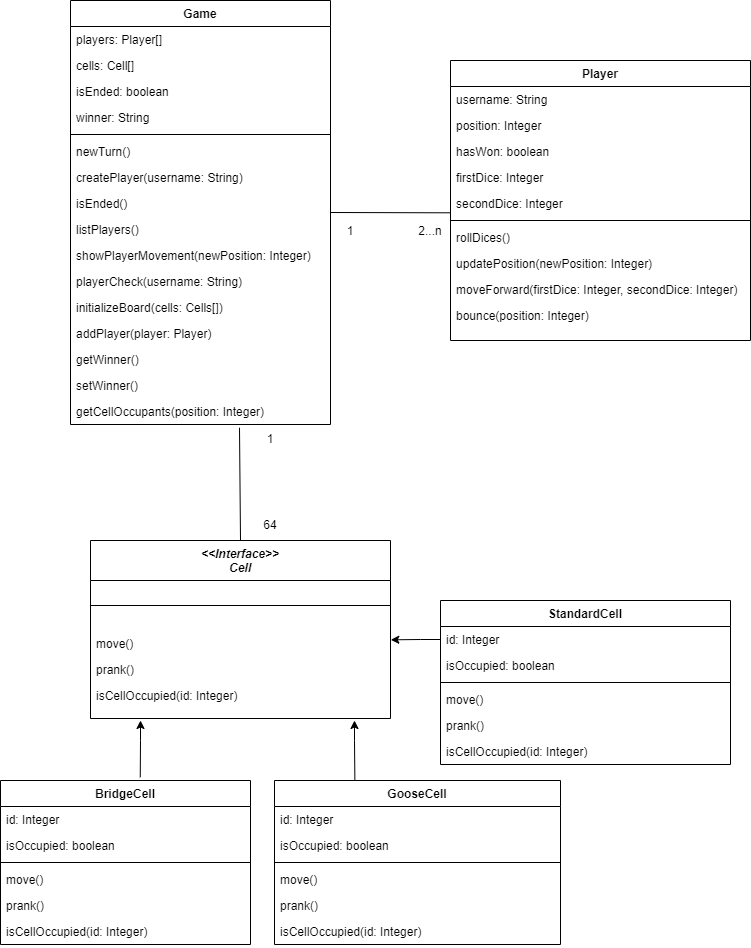

The diagram above was exported from draw.io. Its source (the exported page's mxGraphModel, read from the mxfile embedded in the PNG):
<mxGraphModel dx="865" dy="562" grid="1" gridSize="10" guides="1" tooltips="1" connect="1" arrows="1" fold="1" page="1" pageScale="1" pageWidth="827" pageHeight="1169" math="0" shadow="0">
  <root>
    <mxCell id="WIyWlLk6GJQsqaUBKTNV-0" />
    <mxCell id="WIyWlLk6GJQsqaUBKTNV-1" parent="WIyWlLk6GJQsqaUBKTNV-0" />
    <mxCell id="zkfFHV4jXpPFQw0GAbJ--0" value="Game" style="swimlane;fontStyle=1;align=center;verticalAlign=top;childLayout=stackLayout;horizontal=1;startSize=26;horizontalStack=0;resizeParent=1;resizeLast=0;collapsible=1;marginBottom=0;rounded=0;shadow=0;strokeWidth=1;" parent="WIyWlLk6GJQsqaUBKTNV-1" vertex="1">
      <mxGeometry x="140" y="10" width="260" height="424" as="geometry">
        <mxRectangle x="230" y="140" width="160" height="26" as="alternateBounds" />
      </mxGeometry>
    </mxCell>
    <mxCell id="zkfFHV4jXpPFQw0GAbJ--1" value="players: Player[]" style="text;align=left;verticalAlign=top;spacingLeft=4;spacingRight=4;overflow=hidden;rotatable=0;points=[[0,0.5],[1,0.5]];portConstraint=eastwest;" parent="zkfFHV4jXpPFQw0GAbJ--0" vertex="1">
      <mxGeometry y="26" width="260" height="26" as="geometry" />
    </mxCell>
    <mxCell id="zkfFHV4jXpPFQw0GAbJ--2" value="cells: Cell[]" style="text;align=left;verticalAlign=top;spacingLeft=4;spacingRight=4;overflow=hidden;rotatable=0;points=[[0,0.5],[1,0.5]];portConstraint=eastwest;rounded=0;shadow=0;html=0;" parent="zkfFHV4jXpPFQw0GAbJ--0" vertex="1">
      <mxGeometry y="52" width="260" height="26" as="geometry" />
    </mxCell>
    <mxCell id="zkfFHV4jXpPFQw0GAbJ--3" value="isEnded: boolean" style="text;align=left;verticalAlign=top;spacingLeft=4;spacingRight=4;overflow=hidden;rotatable=0;points=[[0,0.5],[1,0.5]];portConstraint=eastwest;rounded=0;shadow=0;html=0;" parent="zkfFHV4jXpPFQw0GAbJ--0" vertex="1">
      <mxGeometry y="78" width="260" height="26" as="geometry" />
    </mxCell>
    <mxCell id="cM4YQf585_Fq8RprDlA1-37" value="winner: String" style="text;align=left;verticalAlign=top;spacingLeft=4;spacingRight=4;overflow=hidden;rotatable=0;points=[[0,0.5],[1,0.5]];portConstraint=eastwest;" vertex="1" parent="zkfFHV4jXpPFQw0GAbJ--0">
      <mxGeometry y="104" width="260" height="26" as="geometry" />
    </mxCell>
    <mxCell id="zkfFHV4jXpPFQw0GAbJ--4" value="" style="line;html=1;strokeWidth=1;align=left;verticalAlign=middle;spacingTop=-1;spacingLeft=3;spacingRight=3;rotatable=0;labelPosition=right;points=[];portConstraint=eastwest;" parent="zkfFHV4jXpPFQw0GAbJ--0" vertex="1">
      <mxGeometry y="130" width="260" height="8" as="geometry" />
    </mxCell>
    <mxCell id="zkfFHV4jXpPFQw0GAbJ--5" value="newTurn()" style="text;align=left;verticalAlign=top;spacingLeft=4;spacingRight=4;overflow=hidden;rotatable=0;points=[[0,0.5],[1,0.5]];portConstraint=eastwest;" parent="zkfFHV4jXpPFQw0GAbJ--0" vertex="1">
      <mxGeometry y="138" width="260" height="26" as="geometry" />
    </mxCell>
    <mxCell id="cM4YQf585_Fq8RprDlA1-3" value="createPlayer(username: String)" style="text;align=left;verticalAlign=top;spacingLeft=4;spacingRight=4;overflow=hidden;rotatable=0;points=[[0,0.5],[1,0.5]];portConstraint=eastwest;" vertex="1" parent="zkfFHV4jXpPFQw0GAbJ--0">
      <mxGeometry y="164" width="260" height="26" as="geometry" />
    </mxCell>
    <mxCell id="cM4YQf585_Fq8RprDlA1-4" value="isEnded()" style="text;align=left;verticalAlign=top;spacingLeft=4;spacingRight=4;overflow=hidden;rotatable=0;points=[[0,0.5],[1,0.5]];portConstraint=eastwest;" vertex="1" parent="zkfFHV4jXpPFQw0GAbJ--0">
      <mxGeometry y="190" width="260" height="26" as="geometry" />
    </mxCell>
    <mxCell id="cM4YQf585_Fq8RprDlA1-38" value="listPlayers()" style="text;align=left;verticalAlign=top;spacingLeft=4;spacingRight=4;overflow=hidden;rotatable=0;points=[[0,0.5],[1,0.5]];portConstraint=eastwest;" vertex="1" parent="zkfFHV4jXpPFQw0GAbJ--0">
      <mxGeometry y="216" width="260" height="26" as="geometry" />
    </mxCell>
    <mxCell id="cM4YQf585_Fq8RprDlA1-53" value="showPlayerMovement(newPosition: Integer)" style="text;align=left;verticalAlign=top;spacingLeft=4;spacingRight=4;overflow=hidden;rotatable=0;points=[[0,0.5],[1,0.5]];portConstraint=eastwest;" vertex="1" parent="zkfFHV4jXpPFQw0GAbJ--0">
      <mxGeometry y="242" width="260" height="26" as="geometry" />
    </mxCell>
    <mxCell id="cM4YQf585_Fq8RprDlA1-52" value="playerCheck(username: String)" style="text;align=left;verticalAlign=top;spacingLeft=4;spacingRight=4;overflow=hidden;rotatable=0;points=[[0,0.5],[1,0.5]];portConstraint=eastwest;" vertex="1" parent="zkfFHV4jXpPFQw0GAbJ--0">
      <mxGeometry y="268" width="260" height="26" as="geometry" />
    </mxCell>
    <mxCell id="cM4YQf585_Fq8RprDlA1-75" value="initializeBoard(cells: Cells[])" style="text;align=left;verticalAlign=top;spacingLeft=4;spacingRight=4;overflow=hidden;rotatable=0;points=[[0,0.5],[1,0.5]];portConstraint=eastwest;" vertex="1" parent="zkfFHV4jXpPFQw0GAbJ--0">
      <mxGeometry y="294" width="260" height="26" as="geometry" />
    </mxCell>
    <mxCell id="cM4YQf585_Fq8RprDlA1-76" value="addPlayer(player: Player)" style="text;align=left;verticalAlign=top;spacingLeft=4;spacingRight=4;overflow=hidden;rotatable=0;points=[[0,0.5],[1,0.5]];portConstraint=eastwest;" vertex="1" parent="zkfFHV4jXpPFQw0GAbJ--0">
      <mxGeometry y="320" width="260" height="26" as="geometry" />
    </mxCell>
    <mxCell id="cM4YQf585_Fq8RprDlA1-61" value="getWinner()" style="text;align=left;verticalAlign=top;spacingLeft=4;spacingRight=4;overflow=hidden;rotatable=0;points=[[0,0.5],[1,0.5]];portConstraint=eastwest;" vertex="1" parent="zkfFHV4jXpPFQw0GAbJ--0">
      <mxGeometry y="346" width="260" height="26" as="geometry" />
    </mxCell>
    <mxCell id="cM4YQf585_Fq8RprDlA1-91" value="setWinner()" style="text;align=left;verticalAlign=top;spacingLeft=4;spacingRight=4;overflow=hidden;rotatable=0;points=[[0,0.5],[1,0.5]];portConstraint=eastwest;" vertex="1" parent="zkfFHV4jXpPFQw0GAbJ--0">
      <mxGeometry y="372" width="260" height="26" as="geometry" />
    </mxCell>
    <mxCell id="cM4YQf585_Fq8RprDlA1-79" value="getCellOccupants(position: Integer)" style="text;align=left;verticalAlign=top;spacingLeft=4;spacingRight=4;overflow=hidden;rotatable=0;points=[[0,0.5],[1,0.5]];portConstraint=eastwest;" vertex="1" parent="zkfFHV4jXpPFQw0GAbJ--0">
      <mxGeometry y="398" width="260" height="26" as="geometry" />
    </mxCell>
    <mxCell id="zkfFHV4jXpPFQw0GAbJ--6" value="&lt;&lt;Interface&gt;&gt;&#10;Cell" style="swimlane;fontStyle=3;align=center;verticalAlign=top;childLayout=stackLayout;horizontal=1;startSize=40;horizontalStack=0;resizeParent=1;resizeLast=0;collapsible=1;marginBottom=0;rounded=0;shadow=0;strokeWidth=1;" parent="WIyWlLk6GJQsqaUBKTNV-1" vertex="1">
      <mxGeometry x="160" y="550" width="300" height="178" as="geometry">
        <mxRectangle x="130" y="380" width="160" height="26" as="alternateBounds" />
      </mxGeometry>
    </mxCell>
    <mxCell id="zkfFHV4jXpPFQw0GAbJ--9" value="" style="line;html=1;strokeWidth=1;align=left;verticalAlign=middle;spacingTop=-1;spacingLeft=3;spacingRight=3;rotatable=0;labelPosition=right;points=[];portConstraint=eastwest;" parent="zkfFHV4jXpPFQw0GAbJ--6" vertex="1">
      <mxGeometry y="40" width="300" height="50" as="geometry" />
    </mxCell>
    <mxCell id="cM4YQf585_Fq8RprDlA1-67" value="move()" style="text;align=left;verticalAlign=top;spacingLeft=4;spacingRight=4;overflow=hidden;rotatable=0;points=[[0,0.5],[1,0.5]];portConstraint=eastwest;" vertex="1" parent="zkfFHV4jXpPFQw0GAbJ--6">
      <mxGeometry y="90" width="300" height="26" as="geometry" />
    </mxCell>
    <mxCell id="cM4YQf585_Fq8RprDlA1-78" value="prank()" style="text;align=left;verticalAlign=top;spacingLeft=4;spacingRight=4;overflow=hidden;rotatable=0;points=[[0,0.5],[1,0.5]];portConstraint=eastwest;" vertex="1" parent="zkfFHV4jXpPFQw0GAbJ--6">
      <mxGeometry y="116" width="300" height="26" as="geometry" />
    </mxCell>
    <mxCell id="cM4YQf585_Fq8RprDlA1-85" value="isCellOccupied(id: Integer)" style="text;align=left;verticalAlign=top;spacingLeft=4;spacingRight=4;overflow=hidden;rotatable=0;points=[[0,0.5],[1,0.5]];portConstraint=eastwest;" vertex="1" parent="zkfFHV4jXpPFQw0GAbJ--6">
      <mxGeometry y="142" width="300" height="26" as="geometry" />
    </mxCell>
    <mxCell id="zkfFHV4jXpPFQw0GAbJ--17" value="Player" style="swimlane;fontStyle=1;align=center;verticalAlign=top;childLayout=stackLayout;horizontal=1;startSize=26;horizontalStack=0;resizeParent=1;resizeLast=0;collapsible=1;marginBottom=0;rounded=0;shadow=0;strokeWidth=1;" parent="WIyWlLk6GJQsqaUBKTNV-1" vertex="1">
      <mxGeometry x="520" y="70" width="300" height="280" as="geometry">
        <mxRectangle x="550" y="140" width="160" height="26" as="alternateBounds" />
      </mxGeometry>
    </mxCell>
    <mxCell id="zkfFHV4jXpPFQw0GAbJ--18" value="username: String" style="text;align=left;verticalAlign=top;spacingLeft=4;spacingRight=4;overflow=hidden;rotatable=0;points=[[0,0.5],[1,0.5]];portConstraint=eastwest;" parent="zkfFHV4jXpPFQw0GAbJ--17" vertex="1">
      <mxGeometry y="26" width="300" height="26" as="geometry" />
    </mxCell>
    <mxCell id="zkfFHV4jXpPFQw0GAbJ--19" value="position: Integer" style="text;align=left;verticalAlign=top;spacingLeft=4;spacingRight=4;overflow=hidden;rotatable=0;points=[[0,0.5],[1,0.5]];portConstraint=eastwest;rounded=0;shadow=0;html=0;" parent="zkfFHV4jXpPFQw0GAbJ--17" vertex="1">
      <mxGeometry y="52" width="300" height="26" as="geometry" />
    </mxCell>
    <mxCell id="zkfFHV4jXpPFQw0GAbJ--21" value="hasWon: boolean" style="text;align=left;verticalAlign=top;spacingLeft=4;spacingRight=4;overflow=hidden;rotatable=0;points=[[0,0.5],[1,0.5]];portConstraint=eastwest;rounded=0;shadow=0;html=0;" parent="zkfFHV4jXpPFQw0GAbJ--17" vertex="1">
      <mxGeometry y="78" width="300" height="26" as="geometry" />
    </mxCell>
    <mxCell id="cM4YQf585_Fq8RprDlA1-54" value="firstDice: Integer" style="text;align=left;verticalAlign=top;spacingLeft=4;spacingRight=4;overflow=hidden;rotatable=0;points=[[0,0.5],[1,0.5]];portConstraint=eastwest;rounded=0;shadow=0;html=0;" vertex="1" parent="zkfFHV4jXpPFQw0GAbJ--17">
      <mxGeometry y="104" width="300" height="26" as="geometry" />
    </mxCell>
    <mxCell id="cM4YQf585_Fq8RprDlA1-55" value="secondDice: Integer" style="text;align=left;verticalAlign=top;spacingLeft=4;spacingRight=4;overflow=hidden;rotatable=0;points=[[0,0.5],[1,0.5]];portConstraint=eastwest;rounded=0;shadow=0;html=0;" vertex="1" parent="zkfFHV4jXpPFQw0GAbJ--17">
      <mxGeometry y="130" width="300" height="26" as="geometry" />
    </mxCell>
    <mxCell id="zkfFHV4jXpPFQw0GAbJ--23" value="" style="line;html=1;strokeWidth=1;align=left;verticalAlign=middle;spacingTop=-1;spacingLeft=3;spacingRight=3;rotatable=0;labelPosition=right;points=[];portConstraint=eastwest;" parent="zkfFHV4jXpPFQw0GAbJ--17" vertex="1">
      <mxGeometry y="156" width="300" height="8" as="geometry" />
    </mxCell>
    <mxCell id="cM4YQf585_Fq8RprDlA1-48" value="rollDices()" style="text;align=left;verticalAlign=top;spacingLeft=4;spacingRight=4;overflow=hidden;rotatable=0;points=[[0,0.5],[1,0.5]];portConstraint=eastwest;" vertex="1" parent="zkfFHV4jXpPFQw0GAbJ--17">
      <mxGeometry y="164" width="300" height="26" as="geometry" />
    </mxCell>
    <mxCell id="cM4YQf585_Fq8RprDlA1-57" value="updatePosition(newPosition: Integer)" style="text;align=left;verticalAlign=top;spacingLeft=4;spacingRight=4;overflow=hidden;rotatable=0;points=[[0,0.5],[1,0.5]];portConstraint=eastwest;" vertex="1" parent="zkfFHV4jXpPFQw0GAbJ--17">
      <mxGeometry y="190" width="300" height="26" as="geometry" />
    </mxCell>
    <mxCell id="cM4YQf585_Fq8RprDlA1-50" value="moveForward(firstDice: Integer, secondDice: Integer)" style="text;align=left;verticalAlign=top;spacingLeft=4;spacingRight=4;overflow=hidden;rotatable=0;points=[[0,0.5],[1,0.5]];portConstraint=eastwest;" vertex="1" parent="zkfFHV4jXpPFQw0GAbJ--17">
      <mxGeometry y="216" width="300" height="26" as="geometry" />
    </mxCell>
    <mxCell id="cM4YQf585_Fq8RprDlA1-94" value="bounce(position: Integer)" style="text;align=left;verticalAlign=top;spacingLeft=4;spacingRight=4;overflow=hidden;rotatable=0;points=[[0,0.5],[1,0.5]];portConstraint=eastwest;" vertex="1" parent="zkfFHV4jXpPFQw0GAbJ--17">
      <mxGeometry y="242" width="300" height="26" as="geometry" />
    </mxCell>
    <mxCell id="cM4YQf585_Fq8RprDlA1-8" value="BridgeCell" style="swimlane;fontStyle=1;align=center;verticalAlign=top;childLayout=stackLayout;horizontal=1;startSize=26;horizontalStack=0;resizeParent=1;resizeLast=0;collapsible=1;marginBottom=0;rounded=0;shadow=0;strokeWidth=1;" vertex="1" parent="WIyWlLk6GJQsqaUBKTNV-1">
      <mxGeometry x="70" y="790" width="250" height="164" as="geometry">
        <mxRectangle x="130" y="380" width="160" height="26" as="alternateBounds" />
      </mxGeometry>
    </mxCell>
    <mxCell id="cM4YQf585_Fq8RprDlA1-9" value="id: Integer" style="text;align=left;verticalAlign=top;spacingLeft=4;spacingRight=4;overflow=hidden;rotatable=0;points=[[0,0.5],[1,0.5]];portConstraint=eastwest;" vertex="1" parent="cM4YQf585_Fq8RprDlA1-8">
      <mxGeometry y="26" width="250" height="26" as="geometry" />
    </mxCell>
    <mxCell id="cM4YQf585_Fq8RprDlA1-70" value="isOccupied: boolean" style="text;align=left;verticalAlign=top;spacingLeft=4;spacingRight=4;overflow=hidden;rotatable=0;points=[[0,0.5],[1,0.5]];portConstraint=eastwest;" vertex="1" parent="cM4YQf585_Fq8RprDlA1-8">
      <mxGeometry y="52" width="250" height="26" as="geometry" />
    </mxCell>
    <mxCell id="cM4YQf585_Fq8RprDlA1-10" value="" style="line;html=1;strokeWidth=1;align=left;verticalAlign=middle;spacingTop=-1;spacingLeft=3;spacingRight=3;rotatable=0;labelPosition=right;points=[];portConstraint=eastwest;" vertex="1" parent="cM4YQf585_Fq8RprDlA1-8">
      <mxGeometry y="78" width="250" height="8" as="geometry" />
    </mxCell>
    <mxCell id="cM4YQf585_Fq8RprDlA1-11" value="move()" style="text;align=left;verticalAlign=top;spacingLeft=4;spacingRight=4;overflow=hidden;rotatable=0;points=[[0,0.5],[1,0.5]];portConstraint=eastwest;" vertex="1" parent="cM4YQf585_Fq8RprDlA1-8">
      <mxGeometry y="86" width="250" height="26" as="geometry" />
    </mxCell>
    <mxCell id="cM4YQf585_Fq8RprDlA1-80" value="prank()" style="text;align=left;verticalAlign=top;spacingLeft=4;spacingRight=4;overflow=hidden;rotatable=0;points=[[0,0.5],[1,0.5]];portConstraint=eastwest;" vertex="1" parent="cM4YQf585_Fq8RprDlA1-8">
      <mxGeometry y="112" width="250" height="26" as="geometry" />
    </mxCell>
    <mxCell id="cM4YQf585_Fq8RprDlA1-86" value="isCellOccupied(id: Integer)" style="text;align=left;verticalAlign=top;spacingLeft=4;spacingRight=4;overflow=hidden;rotatable=0;points=[[0,0.5],[1,0.5]];portConstraint=eastwest;" vertex="1" parent="cM4YQf585_Fq8RprDlA1-8">
      <mxGeometry y="138" width="250" height="26" as="geometry" />
    </mxCell>
    <mxCell id="cM4YQf585_Fq8RprDlA1-13" value="GooseCell" style="swimlane;fontStyle=1;align=center;verticalAlign=top;childLayout=stackLayout;horizontal=1;startSize=26;horizontalStack=0;resizeParent=1;resizeLast=0;collapsible=1;marginBottom=0;rounded=0;shadow=0;strokeWidth=1;" vertex="1" parent="WIyWlLk6GJQsqaUBKTNV-1">
      <mxGeometry x="344" y="790" width="286" height="164" as="geometry">
        <mxRectangle x="130" y="380" width="160" height="26" as="alternateBounds" />
      </mxGeometry>
    </mxCell>
    <mxCell id="cM4YQf585_Fq8RprDlA1-14" value="id: Integer" style="text;align=left;verticalAlign=top;spacingLeft=4;spacingRight=4;overflow=hidden;rotatable=0;points=[[0,0.5],[1,0.5]];portConstraint=eastwest;" vertex="1" parent="cM4YQf585_Fq8RprDlA1-13">
      <mxGeometry y="26" width="286" height="26" as="geometry" />
    </mxCell>
    <mxCell id="cM4YQf585_Fq8RprDlA1-73" value="isOccupied: boolean" style="text;align=left;verticalAlign=top;spacingLeft=4;spacingRight=4;overflow=hidden;rotatable=0;points=[[0,0.5],[1,0.5]];portConstraint=eastwest;" vertex="1" parent="cM4YQf585_Fq8RprDlA1-13">
      <mxGeometry y="52" width="286" height="26" as="geometry" />
    </mxCell>
    <mxCell id="cM4YQf585_Fq8RprDlA1-15" value="" style="line;html=1;strokeWidth=1;align=left;verticalAlign=middle;spacingTop=-1;spacingLeft=3;spacingRight=3;rotatable=0;labelPosition=right;points=[];portConstraint=eastwest;" vertex="1" parent="cM4YQf585_Fq8RprDlA1-13">
      <mxGeometry y="78" width="286" height="8" as="geometry" />
    </mxCell>
    <mxCell id="cM4YQf585_Fq8RprDlA1-16" value="move()" style="text;align=left;verticalAlign=top;spacingLeft=4;spacingRight=4;overflow=hidden;rotatable=0;points=[[0,0.5],[1,0.5]];portConstraint=eastwest;" vertex="1" parent="cM4YQf585_Fq8RprDlA1-13">
      <mxGeometry y="86" width="286" height="26" as="geometry" />
    </mxCell>
    <mxCell id="cM4YQf585_Fq8RprDlA1-81" value="prank()" style="text;align=left;verticalAlign=top;spacingLeft=4;spacingRight=4;overflow=hidden;rotatable=0;points=[[0,0.5],[1,0.5]];portConstraint=eastwest;" vertex="1" parent="cM4YQf585_Fq8RprDlA1-13">
      <mxGeometry y="112" width="286" height="26" as="geometry" />
    </mxCell>
    <mxCell id="cM4YQf585_Fq8RprDlA1-87" value="isCellOccupied(id: Integer)" style="text;align=left;verticalAlign=top;spacingLeft=4;spacingRight=4;overflow=hidden;rotatable=0;points=[[0,0.5],[1,0.5]];portConstraint=eastwest;" vertex="1" parent="cM4YQf585_Fq8RprDlA1-13">
      <mxGeometry y="138" width="286" height="26" as="geometry" />
    </mxCell>
    <mxCell id="cM4YQf585_Fq8RprDlA1-17" value="StandardCell" style="swimlane;fontStyle=1;align=center;verticalAlign=top;childLayout=stackLayout;horizontal=1;startSize=26;horizontalStack=0;resizeParent=1;resizeLast=0;collapsible=1;marginBottom=0;rounded=0;shadow=0;strokeWidth=1;" vertex="1" parent="WIyWlLk6GJQsqaUBKTNV-1">
      <mxGeometry x="510" y="610" width="290" height="164" as="geometry">
        <mxRectangle x="130" y="380" width="160" height="26" as="alternateBounds" />
      </mxGeometry>
    </mxCell>
    <mxCell id="cM4YQf585_Fq8RprDlA1-18" value="id: Integer" style="text;align=left;verticalAlign=top;spacingLeft=4;spacingRight=4;overflow=hidden;rotatable=0;points=[[0,0.5],[1,0.5]];portConstraint=eastwest;" vertex="1" parent="cM4YQf585_Fq8RprDlA1-17">
      <mxGeometry y="26" width="290" height="26" as="geometry" />
    </mxCell>
    <mxCell id="cM4YQf585_Fq8RprDlA1-72" value="isOccupied: boolean" style="text;align=left;verticalAlign=top;spacingLeft=4;spacingRight=4;overflow=hidden;rotatable=0;points=[[0,0.5],[1,0.5]];portConstraint=eastwest;" vertex="1" parent="cM4YQf585_Fq8RprDlA1-17">
      <mxGeometry y="52" width="290" height="26" as="geometry" />
    </mxCell>
    <mxCell id="cM4YQf585_Fq8RprDlA1-19" value="" style="line;html=1;strokeWidth=1;align=left;verticalAlign=middle;spacingTop=-1;spacingLeft=3;spacingRight=3;rotatable=0;labelPosition=right;points=[];portConstraint=eastwest;" vertex="1" parent="cM4YQf585_Fq8RprDlA1-17">
      <mxGeometry y="78" width="290" height="8" as="geometry" />
    </mxCell>
    <mxCell id="cM4YQf585_Fq8RprDlA1-20" value="move()" style="text;align=left;verticalAlign=top;spacingLeft=4;spacingRight=4;overflow=hidden;rotatable=0;points=[[0,0.5],[1,0.5]];portConstraint=eastwest;" vertex="1" parent="cM4YQf585_Fq8RprDlA1-17">
      <mxGeometry y="86" width="290" height="26" as="geometry" />
    </mxCell>
    <mxCell id="cM4YQf585_Fq8RprDlA1-82" value="prank()" style="text;align=left;verticalAlign=top;spacingLeft=4;spacingRight=4;overflow=hidden;rotatable=0;points=[[0,0.5],[1,0.5]];portConstraint=eastwest;" vertex="1" parent="cM4YQf585_Fq8RprDlA1-17">
      <mxGeometry y="112" width="290" height="26" as="geometry" />
    </mxCell>
    <mxCell id="cM4YQf585_Fq8RprDlA1-88" value="isCellOccupied(id: Integer)" style="text;align=left;verticalAlign=top;spacingLeft=4;spacingRight=4;overflow=hidden;rotatable=0;points=[[0,0.5],[1,0.5]];portConstraint=eastwest;" vertex="1" parent="cM4YQf585_Fq8RprDlA1-17">
      <mxGeometry y="138" width="290" height="26" as="geometry" />
    </mxCell>
    <mxCell id="cM4YQf585_Fq8RprDlA1-25" value="" style="endArrow=classic;html=1;rounded=0;exitX=0.559;exitY=-0.02;exitDx=0;exitDy=0;exitPerimeter=0;" edge="1" parent="WIyWlLk6GJQsqaUBKTNV-1" source="cM4YQf585_Fq8RprDlA1-8">
      <mxGeometry width="50" height="50" relative="1" as="geometry">
        <mxPoint x="210" y="770" as="sourcePoint" />
        <mxPoint x="210" y="730" as="targetPoint" />
        <Array as="points">
          <mxPoint x="210" y="750" />
        </Array>
      </mxGeometry>
    </mxCell>
    <mxCell id="cM4YQf585_Fq8RprDlA1-26" value="" style="endArrow=classic;html=1;rounded=0;exitX=0.281;exitY=0;exitDx=0;exitDy=0;exitPerimeter=0;" edge="1" parent="WIyWlLk6GJQsqaUBKTNV-1" source="cM4YQf585_Fq8RprDlA1-13">
      <mxGeometry width="50" height="50" relative="1" as="geometry">
        <mxPoint x="334" y="770" as="sourcePoint" />
        <mxPoint x="424" y="730" as="targetPoint" />
        <Array as="points">
          <mxPoint x="424" y="750" />
        </Array>
      </mxGeometry>
    </mxCell>
    <mxCell id="cM4YQf585_Fq8RprDlA1-27" value="" style="endArrow=classic;html=1;rounded=0;entryX=1.001;entryY=-0.026;entryDx=0;entryDy=0;entryPerimeter=0;" edge="1" parent="WIyWlLk6GJQsqaUBKTNV-1">
      <mxGeometry width="50" height="50" relative="1" as="geometry">
        <mxPoint x="510" y="649" as="sourcePoint" />
        <mxPoint x="460.29999999999995" y="649.324" as="targetPoint" />
        <Array as="points">
          <mxPoint x="490" y="649" />
        </Array>
      </mxGeometry>
    </mxCell>
    <mxCell id="cM4YQf585_Fq8RprDlA1-29" value="" style="endArrow=none;html=1;rounded=0;exitX=0.5;exitY=0;exitDx=0;exitDy=0;entryX=0.65;entryY=1.124;entryDx=0;entryDy=0;entryPerimeter=0;" edge="1" parent="WIyWlLk6GJQsqaUBKTNV-1" source="zkfFHV4jXpPFQw0GAbJ--6" target="cM4YQf585_Fq8RprDlA1-79">
      <mxGeometry width="50" height="50" relative="1" as="geometry">
        <mxPoint x="329" y="510" as="sourcePoint" />
        <mxPoint x="310" y="410" as="targetPoint" />
      </mxGeometry>
    </mxCell>
    <mxCell id="cM4YQf585_Fq8RprDlA1-30" value="1" style="text;html=1;strokeColor=none;fillColor=none;align=center;verticalAlign=middle;whiteSpace=wrap;rounded=0;" vertex="1" parent="WIyWlLk6GJQsqaUBKTNV-1">
      <mxGeometry x="310" y="434" width="60" height="30" as="geometry" />
    </mxCell>
    <mxCell id="cM4YQf585_Fq8RprDlA1-31" value="64" style="text;html=1;strokeColor=none;fillColor=none;align=center;verticalAlign=middle;whiteSpace=wrap;rounded=0;" vertex="1" parent="WIyWlLk6GJQsqaUBKTNV-1">
      <mxGeometry x="310" y="520" width="60" height="30" as="geometry" />
    </mxCell>
    <mxCell id="cM4YQf585_Fq8RprDlA1-32" value="" style="endArrow=none;html=1;rounded=0;entryX=0;entryY=0.858;entryDx=0;entryDy=0;entryPerimeter=0;" edge="1" parent="WIyWlLk6GJQsqaUBKTNV-1" target="cM4YQf585_Fq8RprDlA1-55">
      <mxGeometry width="50" height="50" relative="1" as="geometry">
        <mxPoint x="400" y="222" as="sourcePoint" />
        <mxPoint x="410" y="290" as="targetPoint" />
      </mxGeometry>
    </mxCell>
    <mxCell id="cM4YQf585_Fq8RprDlA1-33" value="1" style="text;html=1;strokeColor=none;fillColor=none;align=center;verticalAlign=middle;whiteSpace=wrap;rounded=0;" vertex="1" parent="WIyWlLk6GJQsqaUBKTNV-1">
      <mxGeometry x="390" y="226" width="60" height="30" as="geometry" />
    </mxCell>
    <mxCell id="cM4YQf585_Fq8RprDlA1-34" value="2...n" style="text;html=1;strokeColor=none;fillColor=none;align=center;verticalAlign=middle;whiteSpace=wrap;rounded=0;" vertex="1" parent="WIyWlLk6GJQsqaUBKTNV-1">
      <mxGeometry x="470" y="226" width="60" height="30" as="geometry" />
    </mxCell>
  </root>
</mxGraphModel>